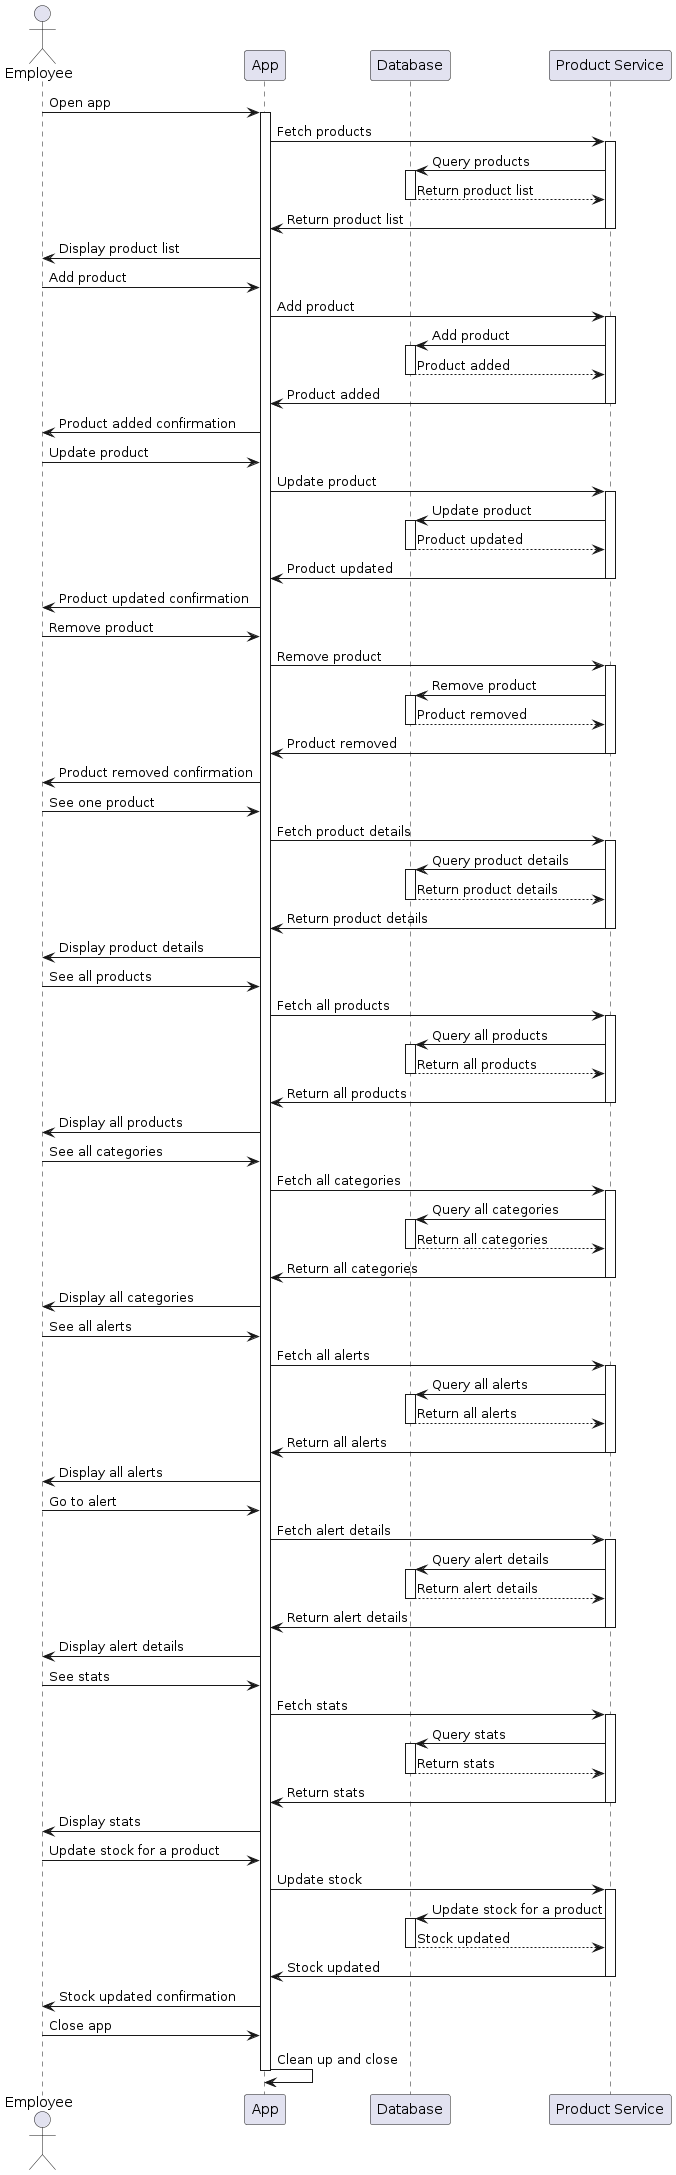

The diagram above was rendered by PlantUML. Its source (embedded in the PNG):
@startuml
actor Employee

participant "App" as App
participant "Database" as DB
participant "Product Service" as ProductService

Employee -> App: Open app

activate App

App -> ProductService: Fetch products

activate ProductService

ProductService -> DB: Query products

activate DB

DB --> ProductService: Return product list

deactivate DB

ProductService -> App: Return product list

deactivate ProductService

App -> Employee: Display product list

Employee -> App: Add product

App -> ProductService: Add product

activate ProductService

ProductService -> DB: Add product

activate DB

DB --> ProductService: Product added

deactivate DB

ProductService -> App: Product added

deactivate ProductService

App -> Employee: Product added confirmation

Employee -> App: Update product

App -> ProductService: Update product

activate ProductService

ProductService -> DB: Update product

activate DB

DB --> ProductService: Product updated

deactivate DB

ProductService -> App: Product updated

deactivate ProductService

App -> Employee: Product updated confirmation

Employee -> App: Remove product

App -> ProductService: Remove product

activate ProductService

ProductService -> DB: Remove product

activate DB

DB --> ProductService: Product removed

deactivate DB

ProductService -> App: Product removed

deactivate ProductService

App -> Employee: Product removed confirmation

Employee -> App: See one product

App -> ProductService: Fetch product details

activate ProductService

ProductService -> DB: Query product details

activate DB

DB --> ProductService: Return product details

deactivate DB

ProductService -> App: Return product details

deactivate ProductService

App -> Employee: Display product details

Employee -> App: See all products

App -> ProductService: Fetch all products

activate ProductService

ProductService -> DB: Query all products

activate DB

DB --> ProductService: Return all products

deactivate DB

ProductService -> App: Return all products

deactivate ProductService

App -> Employee: Display all products

Employee -> App: See all categories

App -> ProductService: Fetch all categories

activate ProductService

ProductService -> DB: Query all categories

activate DB

DB --> ProductService: Return all categories

deactivate DB

ProductService -> App: Return all categories

deactivate ProductService

App -> Employee: Display all categories

Employee -> App: See all alerts

App -> ProductService: Fetch all alerts

activate ProductService

ProductService -> DB: Query all alerts

activate DB

DB --> ProductService: Return all alerts

deactivate DB

ProductService -> App: Return all alerts

deactivate ProductService

App -> Employee: Display all alerts

Employee -> App: Go to alert

App -> ProductService: Fetch alert details

activate ProductService

ProductService -> DB: Query alert details

activate DB

DB --> ProductService: Return alert details

deactivate DB

ProductService -> App: Return alert details

deactivate ProductService

App -> Employee: Display alert details

Employee -> App: See stats

App -> ProductService: Fetch stats

activate ProductService

ProductService -> DB: Query stats

activate DB

DB --> ProductService: Return stats

deactivate DB

ProductService -> App: Return stats

deactivate ProductService

App -> Employee: Display stats

Employee -> App: Update stock for a product

App -> ProductService: Update stock

activate ProductService

ProductService -> DB: Update stock for a product

activate DB

DB --> ProductService: Stock updated

deactivate DB

ProductService -> App: Stock updated

deactivate ProductService

App -> Employee: Stock updated confirmation

Employee -> App: Close app

deactivate Employee

App -> App: Clean up and close

deactivate App
@enduml